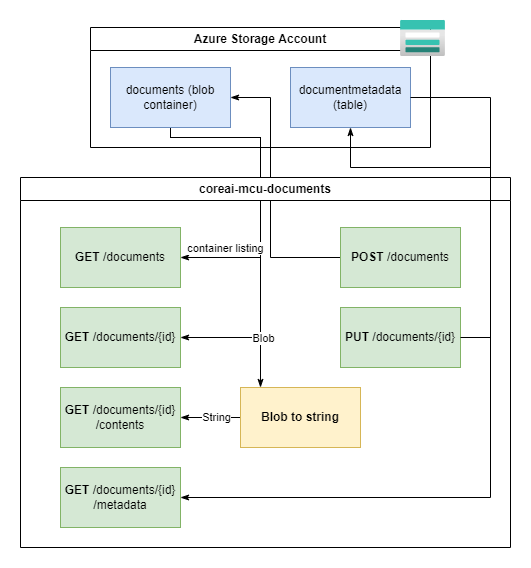

The diagram above was exported from draw.io. Its source (the exported page's mxGraphModel, read from the mxfile embedded in the PNG):
<mxGraphModel dx="1364" dy="960" grid="1" gridSize="10" guides="1" tooltips="1" connect="1" arrows="1" fold="1" page="1" pageScale="1" pageWidth="827" pageHeight="583" background="#FFFFFF" math="0" shadow="0">
  <root>
    <mxCell id="0" />
    <mxCell id="1" parent="0" />
    <mxCell id="19" style="edgeStyle=orthogonalEdgeStyle;rounded=0;html=1;endArrow=classicThin;endFill=1;exitX=0.5;exitY=1;exitDx=0;exitDy=0;" parent="1" source="3" target="18" edge="1">
      <mxGeometry relative="1" as="geometry">
        <Array as="points">
          <mxPoint x="330" y="142" />
          <mxPoint x="420" y="142" />
        </Array>
      </mxGeometry>
    </mxCell>
    <mxCell id="29" style="edgeStyle=orthogonalEdgeStyle;rounded=0;html=1;entryX=0.5;entryY=1;entryDx=0;entryDy=0;startArrow=classicThin;startFill=1;endArrow=none;endFill=0;" parent="1" source="22" target="3" edge="1">
      <mxGeometry relative="1" as="geometry">
        <Array as="points">
          <mxPoint x="420" y="342" />
          <mxPoint x="420" y="142" />
          <mxPoint x="330" y="142" />
        </Array>
      </mxGeometry>
    </mxCell>
    <mxCell id="31" value="Blob" style="edgeLabel;html=1;align=center;verticalAlign=middle;resizable=0;points=[];" parent="29" vertex="1" connectable="0">
      <mxGeometry x="-0.8139" y="2" relative="1" as="geometry">
        <mxPoint x="47" y="2" as="offset" />
      </mxGeometry>
    </mxCell>
    <mxCell id="23" style="edgeStyle=orthogonalEdgeStyle;rounded=0;html=1;entryX=1;entryY=0.5;entryDx=0;entryDy=0;endArrow=classicThin;endFill=1;exitX=0.5;exitY=1;exitDx=0;exitDy=0;" parent="1" source="3" target="21" edge="1">
      <mxGeometry relative="1" as="geometry">
        <Array as="points">
          <mxPoint x="330" y="142" />
          <mxPoint x="420" y="142" />
          <mxPoint x="420" y="262" />
        </Array>
      </mxGeometry>
    </mxCell>
    <mxCell id="30" value="container listing" style="edgeLabel;html=1;align=center;verticalAlign=middle;resizable=0;points=[];" parent="23" vertex="1" connectable="0">
      <mxGeometry x="0.763" y="1" relative="1" as="geometry">
        <mxPoint x="8" y="-11" as="offset" />
      </mxGeometry>
    </mxCell>
    <mxCell id="17" style="edgeStyle=orthogonalEdgeStyle;rounded=0;html=1;endArrow=classicThin;endFill=1;entryX=1;entryY=0.5;entryDx=0;entryDy=0;" parent="1" source="10" target="3" edge="1">
      <mxGeometry relative="1" as="geometry">
        <mxPoint x="440" y="142" as="targetPoint" />
        <Array as="points">
          <mxPoint x="430" y="262" />
          <mxPoint x="430" y="102" />
        </Array>
      </mxGeometry>
    </mxCell>
    <mxCell id="2" value="coreai-mcu-documents" style="swimlane;whiteSpace=wrap;html=1;" parent="1" vertex="1">
      <mxGeometry x="180" y="182" width="490" height="370" as="geometry" />
    </mxCell>
    <mxCell id="8" value="GET &lt;span style=&quot;font-weight: normal;&quot;&gt;/documents&lt;/span&gt;" style="rounded=0;whiteSpace=wrap;html=1;fillColor=#fff2cc;strokeColor=#d6b656;fontStyle=1" parent="2" vertex="1">
      <mxGeometry x="40" y="50" width="120" height="60" as="geometry" />
    </mxCell>
    <mxCell id="9" value="&lt;b&gt;GET &lt;/b&gt;/documents/{id}" style="rounded=0;whiteSpace=wrap;html=1;fillColor=#fff2cc;strokeColor=#d6b656;" parent="2" vertex="1">
      <mxGeometry x="40" y="130" width="120" height="60" as="geometry" />
    </mxCell>
    <mxCell id="10" value="&lt;b&gt;POST&amp;nbsp;&lt;/b&gt;/documents" style="rounded=0;whiteSpace=wrap;html=1;fillColor=#d5e8d4;strokeColor=#82b366;" parent="2" vertex="1">
      <mxGeometry x="320" y="50" width="120" height="60" as="geometry" />
    </mxCell>
    <mxCell id="11" value="&lt;b&gt;PUT&amp;nbsp;&lt;/b&gt;/documents/{id}" style="rounded=0;whiteSpace=wrap;html=1;fillColor=#d5e8d4;strokeColor=#82b366;" parent="2" vertex="1">
      <mxGeometry x="320" y="130" width="120" height="60" as="geometry" />
    </mxCell>
    <mxCell id="12" value="&lt;b&gt;GET &lt;/b&gt;/documents/{id}&lt;br&gt;/contents" style="rounded=0;fillColor=#d5e8d4;strokeColor=#82b366;whiteSpace=wrap;html=1;" parent="2" vertex="1">
      <mxGeometry x="40" y="210" width="120" height="60" as="geometry" />
    </mxCell>
    <mxCell id="13" value="&lt;b&gt;GET &lt;/b&gt;/documents/{id}&lt;br&gt;/metadata" style="rounded=0;fillColor=#d5e8d4;strokeColor=#82b366;whiteSpace=wrap;html=1;" parent="2" vertex="1">
      <mxGeometry x="40" y="290" width="120" height="60" as="geometry" />
    </mxCell>
    <mxCell id="20" value="" style="edgeStyle=orthogonalEdgeStyle;rounded=0;html=1;endArrow=classicThin;endFill=1;" parent="2" source="18" target="12" edge="1">
      <mxGeometry relative="1" as="geometry" />
    </mxCell>
    <mxCell id="32" value="String" style="edgeLabel;html=1;align=center;verticalAlign=middle;resizable=0;points=[];" parent="20" vertex="1" connectable="0">
      <mxGeometry x="-0.18" y="-1" relative="1" as="geometry">
        <mxPoint as="offset" />
      </mxGeometry>
    </mxCell>
    <mxCell id="18" value="&lt;b&gt;Blob to string&lt;/b&gt;" style="rounded=0;fillColor=#fff2cc;strokeColor=#d6b656;whiteSpace=wrap;html=1;" parent="2" vertex="1">
      <mxGeometry x="220" y="210" width="120" height="60" as="geometry" />
    </mxCell>
    <mxCell id="21" value="GET &lt;span style=&quot;font-weight: normal;&quot;&gt;/documents&lt;/span&gt;" style="rounded=0;whiteSpace=wrap;html=1;fillColor=#d5e8d4;strokeColor=#82b366;fontStyle=1" parent="2" vertex="1">
      <mxGeometry x="40" y="50" width="120" height="60" as="geometry" />
    </mxCell>
    <mxCell id="22" value="&lt;b&gt;GET &lt;/b&gt;/documents/{id}" style="rounded=0;whiteSpace=wrap;html=1;fillColor=#d5e8d4;strokeColor=#82b366;" parent="2" vertex="1">
      <mxGeometry x="40" y="130" width="120" height="60" as="geometry" />
    </mxCell>
    <mxCell id="5" value="Azure Storage Account" style="swimlane;whiteSpace=wrap;html=1;fillStyle=auto;swimlaneLine=1;glass=0;" parent="1" vertex="1">
      <mxGeometry x="250" y="32" width="340" height="120" as="geometry" />
    </mxCell>
    <mxCell id="4" value="documentmetadata (table)" style="rounded=0;whiteSpace=wrap;html=1;fillColor=#dae8fc;strokeColor=#6c8ebf;" parent="5" vertex="1">
      <mxGeometry x="200" y="40" width="120" height="60" as="geometry" />
    </mxCell>
    <mxCell id="3" value="documents (blob container)" style="rounded=0;whiteSpace=wrap;html=1;fillColor=#dae8fc;strokeColor=#6c8ebf;" parent="5" vertex="1">
      <mxGeometry x="20" y="40" width="120" height="60" as="geometry" />
    </mxCell>
    <mxCell id="16" style="edgeStyle=orthogonalEdgeStyle;html=1;entryX=0.5;entryY=1;entryDx=0;entryDy=0;rounded=0;endArrow=classicThin;endFill=1;exitX=1;exitY=0.5;exitDx=0;exitDy=0;" parent="1" source="11" target="4" edge="1">
      <mxGeometry relative="1" as="geometry">
        <Array as="points">
          <mxPoint x="650" y="342" />
          <mxPoint x="650" y="172" />
          <mxPoint x="510" y="172" />
        </Array>
      </mxGeometry>
    </mxCell>
    <mxCell id="28" style="edgeStyle=orthogonalEdgeStyle;rounded=0;html=1;entryX=1;entryY=0.5;entryDx=0;entryDy=0;endArrow=none;endFill=0;startArrow=classicThin;startFill=1;" parent="1" source="13" target="4" edge="1">
      <mxGeometry relative="1" as="geometry">
        <Array as="points">
          <mxPoint x="650" y="502" />
          <mxPoint x="650" y="102" />
        </Array>
      </mxGeometry>
    </mxCell>
    <mxCell id="vhkuz2JsDWl12fBsb2iq-32" value="" style="aspect=fixed;html=1;points=[];align=center;image;fontSize=12;image=img/lib/azure2/storage/Storage_Accounts.svg;" vertex="1" parent="1">
      <mxGeometry x="560" y="25" width="45" height="36" as="geometry" />
    </mxCell>
  </root>
</mxGraphModel>